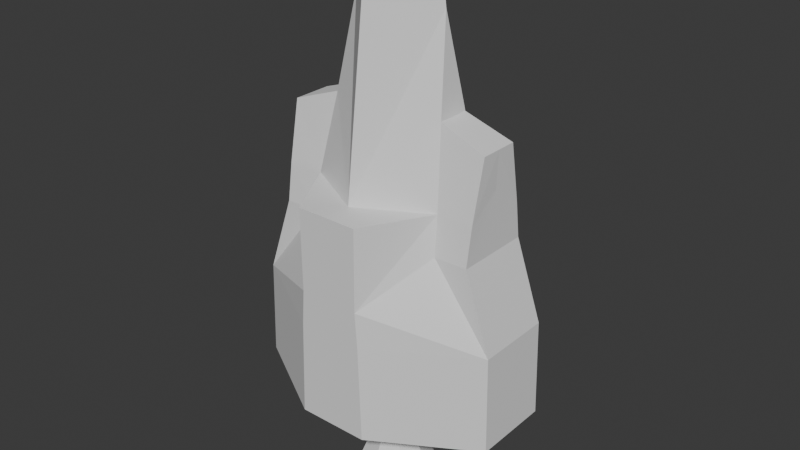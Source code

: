# Source: SmallGunship_Blend.blend  (saved by Blender 4.5.90; exported with 4.5.12 LTS)
import bpy
from mathutils import Matrix  # noqa: F401  (used for matrix-valued properties, if any)

bpy.ops.wm.read_factory_settings(use_empty=True)
scene = bpy.context.scene
scene.name = 'Scene'

# ---- world
world_world = bpy.data.worlds.new('World'); scene.world = world_world
world_world.use_nodes = True; world_world.node_tree.nodes.clear()
_N = world_world.node_tree.nodes; _L = world_world.node_tree.links
n0 = _N.new('ShaderNodeOutputWorld'); n0.name = 'World Output'; n0.location = (300, 300)
n1 = _N.new('ShaderNodeBackground'); n1.name = 'Background'; n1.location = (10, 300)
n1.inputs[0].default_value = (0.05088, 0.05088, 0.05088, 1.0)
_L.new(n1.outputs[0], n0.inputs[0])
n0.is_active_output = True
world_world.color = (0.05088, 0.05088, 0.05088)
world_world.use_sun_shadow = False
world_world.sun_shadow_jitter_overblur = 0.0

# ---- meshes
me_cylinder_002 = bpy.data.meshes.new('Cylinder.002')
me_cylinder_002.from_pydata([(0.8447, -0.8447, -5.771), (1.195, -9.664e-08, -5.771), (3.088, 2.573e-07, -10.66), (1.192, -1.109e-07, -5.45), (2.184, -2.184, -10.66), (0.8429, -0.8429, -5.45), (3.521e-07, -3.088, -10.66), (5.172e-08, -1.192, -5.45), (-2.184, -2.184, -10.66), (-0.8429, -0.8429, -5.45), (-3.088, -2.827e-07, -10.66), (-1.192, -3.193e-07, -5.45), (-2.184, 2.184, -10.66), (-0.8429, 0.8429, -5.45), (-1.879e-07, 3.088, -10.66), (-1.567e-07, 1.192, -5.45), (2.184, 2.184, -10.66), (0.8429, 0.8429, -5.45), (6.598e-08, -1.195, -5.771), (-0.8447, -0.8447, -5.771), (-1.195, -3.055e-07, -5.771), (-0.8447, 0.8447, -5.771), (-1.429e-07, 1.195, -5.771), (0.8447, 0.8447, -5.771), (1.062, -1.062, -6.872), (1.094e-07, -1.501, -6.872), (-1.062, -1.062, -6.872), (-1.501, -1.506e-07, -6.872), (-1.062, 1.062, -6.872), (-1.531e-07, 1.501, -6.872), (1.501, 1.119e-07, -6.872), (1.062, 1.062, -6.872), (1.482, -1.482, -8.259), (1.881e-07, -2.095, -8.259), (-1.482, -1.482, -8.259), (-2.095, -1.304e-07, -8.259), (-1.482, 1.482, -8.259), (-1.782e-07, 2.095, -8.259), (1.482, 1.482, -8.259), (2.095, 2.359e-07, -8.259), (2.909, 2.416e-07, -10.66), (2.057, -2.057, -10.66), (3.341e-07, -2.909, -10.66), (-2.057, -2.057, -10.66), (-2.909, -2.67e-07, -10.66), (-2.057, 2.057, -10.66), (-1.745e-07, 2.909, -10.66), (2.057, 2.057, -10.66), (0.8342, 1.919e-07, -6.771), (0.5899, -0.5899, -6.771), (5.651e-08, -0.8342, -6.771), (-0.5899, -0.5899, -6.771), (-0.8342, 4.603e-08, -6.771), (-0.5899, 0.5899, -6.771), (-8.935e-08, 0.8342, -6.771), (0.5899, 0.5899, -6.771)], [], [(34, 26, 27, 35), (24, 0, 18, 25), (1, 3, 5, 0), (33, 25, 26, 34), (25, 18, 19, 26), (0, 5, 7, 18), (36, 28, 29, 37), (26, 19, 20, 27), (18, 7, 9, 19), (37, 29, 31, 38), (27, 20, 21, 28), (19, 9, 11, 20), (38, 31, 30, 39), (28, 21, 22, 29), (20, 11, 13, 21), (39, 30, 24, 32), (29, 22, 23, 31), (21, 13, 15, 22), (31, 23, 1, 30), (22, 15, 17, 23), (35, 27, 28, 36), (30, 1, 0, 24), (23, 17, 3, 1), (32, 24, 25, 33), (4, 32, 33, 6), (10, 35, 36, 12), (2, 39, 32, 4), (16, 38, 39, 2), (14, 37, 38, 16), (12, 36, 37, 14), (6, 33, 34, 8), (8, 34, 35, 10), (14, 16, 47, 46), (8, 10, 44, 43), (10, 12, 45, 44), (2, 4, 41, 40), (4, 6, 42, 41), (12, 14, 46, 45), (16, 2, 40, 47), (6, 8, 43, 42), (46, 47, 55, 54), (44, 45, 53, 52), (42, 43, 51, 50), (40, 41, 49, 48), (47, 40, 48, 55), (45, 46, 54, 53), (43, 44, 52, 51), (41, 42, 50, 49), (48, 49, 50, 51, 52, 53, 54, 55)])
_uv = me_cylinder_002.uv_layers.new(name='UVMap')
_uv.uv.foreach_set('vector', [0.625, 0.5625, 0.625, 0.625, 0.5, 0.625, 0.5, 0.5625, 0.875, 0.625, 0.875, 0.75, 0.75, 0.75, 0.75, 0.625, 1.0, 0.75, 1.0, 1.0, 0.875, 1.0, 0.875, 0.75, 0.75, 0.5625, 0.75, 0.625, 0.625, 0.625, 0.625, 0.5625, 0.75, 0.625, 0.75, 0.75, 0.625, 0.75, 0.625, 0.625, 0.875, 0.75, 0.875, 1.0, 0.75, 1.0, 0.75, 0.75, 0.375, 0.5625, 0.375, 0.625, 0.25, 0.625, 0.25, 0.5625, 0.625, 0.625, 0.625, 0.75, 0.5, 0.75, 0.5, 0.625, 0.75, 0.75, 0.75, 1.0, 0.625, 1.0, 0.625, 0.75, 0.25, 0.5625, 0.25, 0.625, 0.125, 0.625, 0.125, 0.5625, 0.5, 0.625, 0.5, 0.75, 0.375, 0.75, 0.375, 0.625, 0.625, 0.75, 0.625, 1.0, 0.5, 1.0, 0.5, 0.75, 0.125, 0.5625, 0.125, 0.625, 0.0, 0.625, 0.0, 0.5625, 0.375, 0.625, 0.375, 0.75, 0.25, 0.75, 0.25, 0.625, 0.5, 0.75, 0.5, 1.0, 0.375, 1.0, 0.375, 0.75, 1.0, 0.5625, 1.0, 0.625, 0.875, 0.625, 0.875, 0.5625, 0.25, 0.625, 0.25, 0.75, 0.125, 0.75, 0.125, 0.625, 0.375, 0.75, 0.375, 1.0, 0.25, 1.0, 0.25, 0.75, 0.125, 0.625, 0.125, 0.75, 0.0, 0.75, 0.0, 0.625, 0.25, 0.75, 0.25, 1.0, 0.125, 1.0, 0.125, 0.75, 0.5, 0.5625, 0.5, 0.625, 0.375, 0.625, 0.375, 0.5625, 1.0, 0.625, 1.0, 0.75, 0.875, 0.75, 0.875, 0.625, 0.125, 0.75, 0.125, 1.0, 0.0, 1.0, 0.0, 0.75, 0.875, 0.5625, 0.875, 0.625, 0.75, 0.625, 0.75, 0.5625, 0.875, 0.5, 0.875, 0.5625, 0.75, 0.5625, 0.75, 0.5, 0.5, 0.5, 0.5, 0.5625, 0.375, 0.5625, 0.375, 0.5, 1.0, 0.5, 1.0, 0.5625, 0.875, 0.5625, 0.875, 0.5, 0.125, 0.5, 0.125, 0.5625, 0.0, 0.5625, 0.0, 0.5, 0.25, 0.5, 0.25, 0.5625, 0.125, 0.5625, 0.125, 0.5, 0.375, 0.5, 0.375, 0.5625, 0.25, 0.5625, 0.25, 0.5, 0.75, 0.5, 0.75, 0.5625, 0.625, 0.5625, 0.625, 0.5, 0.625, 0.5, 0.625, 0.5625, 0.5, 0.5625, 0.5, 0.5, 0.25, 0.5, 0.125, 0.5, 0.125, 0.5, 0.25, 0.5, 0.625, 0.5, 0.5, 0.5, 0.5, 0.5, 0.625, 0.5, 0.5, 0.5, 0.375, 0.5, 0.375, 0.5, 0.5, 0.5, 1.0, 0.5, 0.875, 0.5, 0.875, 0.5, 1.0, 0.5, 0.875, 0.5, 0.75, 0.5, 0.75, 0.5, 0.875, 0.5, 0.375, 0.5, 0.25, 0.5, 0.25, 0.5, 0.375, 0.5, 0.125, 0.5, 0.0, 0.5, 0.0, 0.5, 0.125, 0.5, 0.75, 0.5, 0.625, 0.5, 0.625, 0.5, 0.75, 0.5, 0.25, 0.5, 0.125, 0.5, 0.125, 0.5, 0.25, 0.5, 0.5, 0.5, 0.375, 0.5, 0.375, 0.5, 0.5, 0.5, 0.75, 0.5, 0.625, 0.5, 0.625, 0.5, 0.75, 0.5, 1.0, 0.5, 0.875, 0.5, 0.875, 0.5, 1.0, 0.5, 0.125, 0.5, 0.0, 0.5, 0.0, 0.5, 0.125, 0.5, 0.375, 0.5, 0.25, 0.5, 0.25, 0.5, 0.375, 0.5, 0.625, 0.5, 0.5, 0.5, 0.5, 0.5, 0.625, 0.5, 0.875, 0.5, 0.75, 0.5, 0.75, 0.5, 0.875, 0.5, 0.0, 0.5, 0.875, 0.5, 0.75, 0.5, 0.625, 0.5, 0.5, 0.5, 0.375, 0.5, 0.25, 0.5, 0.125, 0.5])
me_cylinder_002.update()
me_plane_005 = bpy.data.meshes.new('Plane.005')
me_plane_005.from_pydata([(0.2769, 7.645, -2.969), (0.2769, 3.345, 31.27), (0.2769, 5.636, -3.055), (0.2769, 5.44, 13.82), (-10.16, 3.112, -2.969), (-3.003, 1.416e-06, 31.27), (-5.711, -1.478e-06, -3.055), (-8.032, -6.11e-07, 18.49), (-4.294, -1.04e-07, 19.83), (-3.948, 4.025, -3.055), (0.2769, 3.843, 27.0), (-3.531, 8.412e-07, 27.0), (-8.032, 1.572, 18.49), (-5.253, 3.016, 10.87), (-4.294, 1.309, 19.83), (-10.16, -2.958e-06, -2.969), (0.2769, 7.645, 4.669), (0.2769, 7.645, 7.404), (-2.104, 7.645, 7.404), (-2.295, 7.645, 4.669), (-2.166, 7.645, 13.82), (-5.04, 2.51, 13.82), (-2.544, 7.645, -2.969), (-9.975, 3.064, 4.669), (-9.975, -2.084e-06, 4.669), (0.2769, 7.645, 13.84), (-7.929, 2.562, 13.8), (-7.929, -7.149e-07, 15.62), (-7.893, -1.219e-06, 10.87), (-7.893, 3.016, 10.87), (0.2769, 1.702e-06, 31.27), (10.71, 3.112, -2.969), (3.557, 1.989e-06, 31.27), (6.265, -4.307e-07, -3.055), (8.586, 8.418e-07, 18.49), (4.848, 6.952e-07, 19.83), (4.501, 4.025, -3.055), (4.084, 1.507e-06, 27.0), (8.586, 1.572, 18.49), (5.807, 3.016, 10.87), (4.848, 1.309, 19.83), (10.71, -1.134e-06, -2.969), (2.657, 7.645, 7.404), (2.848, 7.645, 4.669), (2.72, 7.645, 13.82), (5.594, 2.51, 13.82), (3.097, 7.645, -2.969), (10.53, 3.064, 4.669), (10.53, -2.914e-07, 4.669), (8.483, 2.562, 13.8), (8.483, 7.199e-07, 15.62), (8.447, 2.091e-07, 10.87), (8.447, 3.016, 10.87), (0.2769, -7.645, -2.969), (0.2769, -3.345, 31.27), (0.2769, -5.636, -3.055), (0.2769, -5.44, 13.82), (-10.16, -3.112, -2.969), (-3.948, -4.025, -3.055), (0.2769, -3.843, 27.0), (-8.032, -1.572, 18.49), (-5.253, -3.016, 10.87), (-4.294, -1.309, 19.83), (0.2769, -7.645, 4.669), (0.2769, -7.645, 7.404), (-2.104, -7.645, 7.404), (-2.295, -7.645, 4.669), (-2.166, -7.645, 13.82), (-5.04, -2.51, 13.82), (-2.544, -7.645, -2.969), (-9.975, -3.064, 4.669), (0.2769, -7.645, 13.84), (-7.929, -2.562, 13.8), (-7.893, -3.016, 10.87), (10.71, -3.112, -2.969), (4.501, -4.025, -3.055), (8.586, -1.572, 18.49), (5.807, -3.016, 10.87), (4.848, -1.309, 19.83), (2.657, -7.645, 7.404), (2.848, -7.645, 4.669), (2.72, -7.645, 13.82), (5.594, -2.51, 13.82), (3.097, -7.645, -2.969), (10.53, -3.064, 4.669), (8.483, -2.562, 13.8), (8.447, -3.016, 10.87), (0.2769, 4.957, -5.193), (-4.99, -1.235e-06, -5.193), (-3.439, 3.541, -5.193), (5.544, -3.137e-07, -5.193), (3.993, 3.541, -5.193), (0.2769, -4.957, -5.193), (-3.439, -3.541, -5.193), (3.993, -3.541, -5.193), (0.2769, 0.4634, -6.091), (-0.2155, -3.216e-07, -6.091), (-0.07048, 0.331, -6.091), (0.7693, -2.355e-07, -6.091), (0.6243, 0.331, -6.091), (0.2769, -0.4634, -6.091), (-0.07048, -0.331, -6.091), (0.6243, -0.331, -6.091)], [], [(11, 5, 1, 10), (8, 14, 12, 7), (14, 8, 11), (3, 11, 10), (17, 18, 20, 25), (6, 15, 4), (15, 24, 23, 4), (11, 3, 14), (3, 21, 14), (21, 3, 20), (21, 20, 18, 13), (19, 18, 17, 16), (0, 2, 9, 22), (4, 22, 9, 6), (4, 23, 19, 22), (18, 19, 23, 13), (25, 20, 3), (7, 12, 26, 27), (29, 28, 27, 26), (5, 30, 1), (19, 16, 0, 22), (13, 23, 29), (29, 23, 24, 28), (13, 29, 26, 21), (12, 14, 21), (26, 12, 21), (37, 10, 1, 32), (35, 34, 38, 40), (40, 37, 35), (3, 10, 37), (17, 25, 44, 42), (33, 31, 41), (41, 31, 47, 48), (37, 40, 3), (3, 40, 45), (45, 44, 3), (45, 39, 42, 44), (43, 16, 17, 42), (0, 46, 36, 2), (31, 33, 36, 46), (31, 46, 43, 47), (42, 39, 47, 43), (25, 3, 44), (34, 50, 49, 38), (52, 49, 50, 51), (32, 1, 30), (43, 46, 0, 16), (39, 52, 47), (52, 51, 48, 47), (39, 45, 49, 52), (38, 45, 40), (49, 45, 38), (11, 59, 54, 5), (8, 7, 60, 62), (62, 11, 8), (56, 59, 11), (64, 71, 67, 65), (6, 57, 15), (15, 57, 70, 24), (11, 62, 56), (56, 62, 68), (68, 67, 56), (68, 61, 65, 67), (66, 63, 64, 65), (53, 69, 58, 55), (57, 6, 58, 69), (57, 69, 66, 70), (65, 61, 70, 66), (71, 56, 67), (7, 27, 72, 60), (73, 72, 27, 28), (5, 54, 30), (66, 69, 53, 63), (61, 73, 70), (73, 28, 24, 70), (61, 68, 72, 73), (60, 68, 62), (72, 68, 60), (37, 32, 54, 59), (35, 78, 76, 34), (78, 35, 37), (56, 37, 59), (64, 79, 81, 71), (33, 41, 74), (41, 48, 84, 74), (37, 56, 78), (56, 82, 78), (82, 56, 81), (82, 81, 79, 77), (80, 79, 64, 63), (53, 55, 75, 83), (74, 83, 75, 33), (74, 84, 80, 83), (79, 80, 84, 77), (71, 81, 56), (34, 76, 85, 50), (86, 51, 50, 85), (32, 30, 54), (80, 63, 53, 83), (77, 84, 86), (86, 84, 48, 51), (77, 86, 85, 82), (76, 78, 82), (85, 76, 82), (9, 2, 87, 89), (2, 36, 91, 87), (6, 9, 89, 88), (36, 33, 90, 91), (75, 55, 92, 94), (33, 75, 94, 90), (55, 58, 93, 92), (91, 90, 98, 99), (88, 89, 97, 96), (94, 92, 100, 102), (92, 93, 101, 100), (87, 91, 99, 95), (89, 87, 95, 97), (90, 94, 102, 98), (93, 88, 96, 101), (58, 6, 88, 93)])
_uv = me_plane_005.uv_layers.new(name='UVMap')
_uv.uv.foreach_set('vector', [0.0, 0.0, 0.0, 0.0, 0.0, 0.0, 0.0, 0.0, 0.0, 0.0, 0.0, 0.0, 0.0, 0.0, 0.0, 0.0, 0.3157, 0.3157, 0.0, 0.0, 0.0, 0.0, 0.0, 0.0, 0.0, 0.0, 0.0, 0.0, 0.0, 0.0, 0.0, 0.0, 0.0, 0.0, 0.0, 0.0, 0.0, 0.0, 0.0, 0.0, 0.0, 0.0, 0.0, 0.0, 0.0, 0.0, 0.0, 0.0, 0.0, 0.0, 0.0, 0.0, 0.1579, 0.1579, 0.3157, 0.3157, 0.1579, 0.1579, 0.5329, 0.5329, 0.3157, 0.3157, 0.5329, 0.5329, 0.1579, 0.1579, 0.0, 0.0, 0.5329, 0.5329, 0.0, 0.0, 0.0, 0.0, 0.0, 0.0, 0.0, 0.0, 0.0, 0.0, 0.0, 0.0, 0.0, 0.0, 0.0, 0.0, 0.0, 0.0, 0.0, 0.0, 0.0, 0.0, 0.0, 0.0, 0.0, 0.0, 0.0, 0.0, 0.0, 0.0, 0.0, 0.0, 0.0, 0.0, 0.0, 0.0, 0.0, 0.0, 0.0, 0.0, 0.0, 0.0, 0.0, 0.0, 0.0, 0.0, 0.0, 0.0, 0.0, 0.0, 0.0, 0.0, 0.0, 0.0, 0.0, 0.0, 0.375, 0.375, 0.0, 0.0, 0.75, 0.75, 0.0, 0.0, 0.0, 0.0, 0.375, 0.375, 0.0, 0.0, 0.0, 0.0, 0.0, 0.0, 0.0, 0.0, 0.0, 0.0, 0.0, 0.0, 0.0, 0.0, 0.75, 0.75, 0.0, 0.0, 0.75, 0.75, 0.75, 0.75, 0.0, 0.0, 0.0, 0.0, 0.0, 0.0, 0.75, 0.75, 0.75, 0.75, 0.375, 0.375, 0.5329, 0.5329, 0.0, 0.0, 0.3157, 0.3157, 0.5329, 0.5329, 0.375, 0.375, 0.0, 0.0, 0.5329, 0.5329, 0.0, 0.0, 0.0, 0.0, 0.0, 0.0, 0.0, 0.0, 0.0, 0.0, 0.0, 0.0, 0.0, 0.0, 0.0, 0.0, 0.3157, 0.3157, 0.0, 0.0, 0.0, 0.0, 0.0, 0.0, 0.0, 0.0, 0.0, 0.0, 0.0, 0.0, 0.0, 0.0, 0.0, 0.0, 0.0, 0.0, 0.0, 0.0, 0.0, 0.0, 0.0, 0.0, 0.0, 0.0, 0.0, 0.0, 0.0, 0.0, 0.0, 0.0, 0.0, 0.0, 0.3157, 0.3157, 0.1579, 0.1579, 0.1579, 0.1579, 0.3157, 0.3157, 0.5329, 0.5329, 0.5329, 0.5329, 0.0, 0.0, 0.1579, 0.1579, 0.5329, 0.5329, 0.0, 0.0, 0.0, 0.0, 0.0, 0.0, 0.0, 0.0, 0.0, 0.0, 0.0, 0.0, 0.0, 0.0, 0.0, 0.0, 0.0, 0.0, 0.0, 0.0, 0.0, 0.0, 0.0, 0.0, 0.0, 0.0, 0.0, 0.0, 0.0, 0.0, 0.0, 0.0, 0.0, 0.0, 0.0, 0.0, 0.0, 0.0, 0.0, 0.0, 0.0, 0.0, 0.0, 0.0, 0.0, 0.0, 0.0, 0.0, 0.0, 0.0, 0.0, 0.0, 0.0, 0.0, 0.0, 0.0, 0.375, 0.375, 0.0, 0.0, 0.75, 0.75, 0.375, 0.375, 0.0, 0.0, 0.0, 0.0, 0.0, 0.0, 0.0, 0.0, 0.0, 0.0, 0.0, 0.0, 0.0, 0.0, 0.0, 0.0, 0.0, 0.0, 0.75, 0.75, 0.75, 0.75, 0.0, 0.0, 0.75, 0.75, 0.0, 0.0, 0.0, 0.0, 0.0, 0.0, 0.75, 0.75, 0.5329, 0.5329, 0.375, 0.375, 0.75, 0.75, 0.0, 0.0, 0.5329, 0.5329, 0.3157, 0.3157, 0.375, 0.375, 0.5329, 0.5329, 0.0, 0.0, 0.0, 0.0, 0.0, 0.0, 0.0, 0.0, 0.0, 0.0, 0.0, 0.0, 0.0, 0.0, 0.0, 0.0, 0.0, 0.0, 0.3157, 0.3157, 0.0, 0.0, 0.0, 0.0, 0.0, 0.0, 0.0, 0.0, 0.0, 0.0, 0.0, 0.0, 0.0, 0.0, 0.0, 0.0, 0.0, 0.0, 0.0, 0.0, 0.0, 0.0, 0.0, 0.0, 0.0, 0.0, 0.0, 0.0, 0.0, 0.0, 0.0, 0.0, 0.0, 0.0, 0.3157, 0.3157, 0.1579, 0.1579, 0.1579, 0.1579, 0.3157, 0.3157, 0.5329, 0.5329, 0.5329, 0.5329, 0.0, 0.0, 0.1579, 0.1579, 0.5329, 0.5329, 0.0, 0.0, 0.0, 0.0, 0.0, 0.0, 0.0, 0.0, 0.0, 0.0, 0.0, 0.0, 0.0, 0.0, 0.0, 0.0, 0.0, 0.0, 0.0, 0.0, 0.0, 0.0, 0.0, 0.0, 0.0, 0.0, 0.0, 0.0, 0.0, 0.0, 0.0, 0.0, 0.0, 0.0, 0.0, 0.0, 0.0, 0.0, 0.0, 0.0, 0.0, 0.0, 0.0, 0.0, 0.0, 0.0, 0.0, 0.0, 0.0, 0.0, 0.0, 0.0, 0.0, 0.0, 0.0, 0.0, 0.375, 0.375, 0.0, 0.0, 0.75, 0.75, 0.375, 0.375, 0.0, 0.0, 0.0, 0.0, 0.0, 0.0, 0.0, 0.0, 0.0, 0.0, 0.0, 0.0, 0.0, 0.0, 0.0, 0.0, 0.0, 0.0, 0.75, 0.75, 0.75, 0.75, 0.0, 0.0, 0.75, 0.75, 0.0, 0.0, 0.0, 0.0, 0.0, 0.0, 0.75, 0.75, 0.5329, 0.5329, 0.375, 0.375, 0.75, 0.75, 0.0, 0.0, 0.5329, 0.5329, 0.3157, 0.3157, 0.375, 0.375, 0.5329, 0.5329, 0.0, 0.0, 0.0, 0.0, 0.0, 0.0, 0.0, 0.0, 0.0, 0.0, 0.0, 0.0, 0.0, 0.0, 0.0, 0.0, 0.0, 0.0, 0.3157, 0.3157, 0.0, 0.0, 0.0, 0.0, 0.0, 0.0, 0.0, 0.0, 0.0, 0.0, 0.0, 0.0, 0.0, 0.0, 0.0, 0.0, 0.0, 0.0, 0.0, 0.0, 0.0, 0.0, 0.0, 0.0, 0.0, 0.0, 0.0, 0.0, 0.0, 0.0, 0.0, 0.0, 0.0, 0.0, 0.1579, 0.1579, 0.3157, 0.3157, 0.1579, 0.1579, 0.5329, 0.5329, 0.3157, 0.3157, 0.5329, 0.5329, 0.1579, 0.1579, 0.0, 0.0, 0.5329, 0.5329, 0.0, 0.0, 0.0, 0.0, 0.0, 0.0, 0.0, 0.0, 0.0, 0.0, 0.0, 0.0, 0.0, 0.0, 0.0, 0.0, 0.0, 0.0, 0.0, 0.0, 0.0, 0.0, 0.0, 0.0, 0.0, 0.0, 0.0, 0.0, 0.0, 0.0, 0.0, 0.0, 0.0, 0.0, 0.0, 0.0, 0.0, 0.0, 0.0, 0.0, 0.0, 0.0, 0.0, 0.0, 0.0, 0.0, 0.0, 0.0, 0.0, 0.0, 0.0, 0.0, 0.0, 0.0, 0.0, 0.0, 0.375, 0.375, 0.0, 0.0, 0.75, 0.75, 0.0, 0.0, 0.0, 0.0, 0.375, 0.375, 0.0, 0.0, 0.0, 0.0, 0.0, 0.0, 0.0, 0.0, 0.0, 0.0, 0.0, 0.0, 0.0, 0.0, 0.75, 0.75, 0.0, 0.0, 0.75, 0.75, 0.75, 0.75, 0.0, 0.0, 0.0, 0.0, 0.0, 0.0, 0.75, 0.75, 0.75, 0.75, 0.375, 0.375, 0.5329, 0.5329, 0.0, 0.0, 0.3157, 0.3157, 0.5329, 0.5329, 0.375, 0.375, 0.0, 0.0, 0.5329, 0.5329, 0.0, 0.0, 0.0, 0.0, 0.0, 0.0, 0.0, 0.0, 0.0, 0.0, 0.0, 0.0, 0.0, 0.0, 0.0, 0.0, 0.0, 0.0, 0.0, 0.0, 0.0, 0.0, 0.0, 0.0, 0.0, 0.0, 0.0, 0.0, 0.0, 0.0, 0.0, 0.0, 0.0, 0.0, 0.0, 0.0, 0.0, 0.0, 0.0, 0.0, 0.0, 0.0, 0.0, 0.0, 0.0, 0.0, 0.0, 0.0, 0.0, 0.0, 0.0, 0.0, 0.0, 0.0, 0.0, 0.0, 0.0, 0.0, 0.0, 0.0, 0.0, 0.0, 0.0, 0.0, 0.0, 0.0, 0.0, 0.0, 0.0, 0.0, 0.0, 0.0, 0.0, 0.0, 0.0, 0.0, 0.0, 0.0, 0.0, 0.0, 0.0, 0.0, 0.0, 0.0, 0.0, 0.0, 0.0, 0.0, 0.0, 0.0, 0.0, 0.0, 0.0, 0.0, 0.0, 0.0, 0.0, 0.0, 0.0, 0.0, 0.0, 0.0, 0.0, 0.0, 0.0, 0.0, 0.0, 0.0, 0.0, 0.0, 0.0, 0.0, 0.0, 0.0, 0.0, 0.0, 0.0, 0.0, 0.0, 0.0, 0.0, 0.0, 0.0, 0.0, 0.0, 0.0, 0.0, 0.0])
me_plane_005.update()

# ---- objects
ob_nozzle = bpy.data.objects.new('Nozzle', me_cylinder_002)
ob_ship = bpy.data.objects.new('Ship', me_plane_005)

# ---- transforms, parenting, visibility, modifiers, constraints
ob_nozzle.location = (0.0, 0.0, 0.0)
ob_ship.location = (0.0, 0.0, 0.0)

# ---- collection membership
scene.collection.objects.link(ob_nozzle)
scene.collection.objects.link(ob_ship)

# ---- scene / render settings (as saved in the file)
scene.frame_start = 1; scene.frame_end = 250; scene.frame_set(250)
scene.render.engine = 'BLENDER_EEVEE_NEXT'
scene.cycles.sampling_pattern = 'TABULATED_SOBOL'
bpy.context.view_layer.update()

# ---- added for rendering (the .blend has no active camera and no usable light): camera, sun
cam_auto = bpy.data.cameras.new('AutoCamera')
cam_auto.lens = 50.0
cam_auto.sensor_width = 36.0
cam_auto.clip_end = 1000.0
ob_auto_camera = bpy.data.objects.new('AutoCamera', cam_auto)
scene.collection.objects.link(ob_auto_camera)
ob_auto_camera.location = (45.8637, -54.7042, 46.7789)
ob_auto_camera.rotation_euler = (1.09748, -7.21219e-08, 0.694738)
scene.camera = ob_auto_camera
light_auto_sun = bpy.data.lights.new('AutoSun', 'SUN')
light_auto_sun.energy = 3.0
light_auto_sun.angle = 0.0523599
ob_auto_sun = bpy.data.objects.new('AutoSun', light_auto_sun)
scene.collection.objects.link(ob_auto_sun)
ob_auto_sun.rotation_euler = (0.872665, 0.174533, 0.523599)
bpy.context.view_layer.update()
